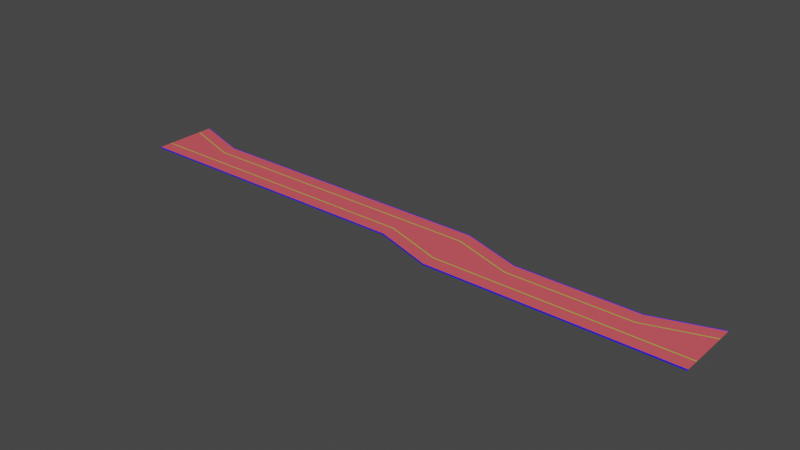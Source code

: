 # Source: PisoHuettListo_02.blend  (saved by Blender 3.3.6; exported with 4.5.12 LTS)
import bpy
from mathutils import Matrix  # noqa: F401  (used for matrix-valued properties, if any)

bpy.ops.wm.read_factory_settings(use_empty=True)
scene = bpy.context.scene
scene.name = 'Scene'

# ---- collections
col_collection = bpy.data.collections.new('Collection'); scene.collection.children.link(col_collection)

# ---- materials (node trees are filled in below, after node groups)
mat_neon_amarillo = bpy.data.materials.new('Neon Amarillo')
mat_neon_amarillo.use_transparent_shadow = False
mat_piso = bpy.data.materials.new('Piso')
mat_piso.use_transparent_shadow = False
mat_neon_azul = bpy.data.materials.new('Neon Azul')
mat_neon_azul.use_transparent_shadow = False

# ---- material node trees
mat_neon_amarillo.use_nodes = True; mat_neon_amarillo.node_tree.nodes.clear()
_N = mat_neon_amarillo.node_tree.nodes; _L = mat_neon_amarillo.node_tree.links
n0 = _N.new('ShaderNodeBsdfPrincipled'); n0.name = 'Principled BSDF'; n0.location = (10, 300)
n0.distribution = 'GGX'
n0.subsurface_method = 'RANDOM_WALK_SKIN'
n0.inputs[0].default_value = (0.002179, 0.8, 0.008792, 1.0)
n0.inputs[3].default_value = 1.45
n0.inputs[27].default_value = (0.0, 0.0, 0.0, 1.0)
n0.inputs[28].default_value = 1.0
n1 = _N.new('ShaderNodeOutputMaterial'); n1.name = 'Material Output'; n1.location = (300, 300)
_L.new(n0.outputs[0], n1.inputs[0])
n1.is_active_output = True
mat_piso.use_nodes = True; mat_piso.node_tree.nodes.clear()
_N = mat_piso.node_tree.nodes; _L = mat_piso.node_tree.links
n0 = _N.new('ShaderNodeBsdfPrincipled'); n0.name = 'Principled BSDF'; n0.location = (10, 300)
n0.distribution = 'GGX'
n0.subsurface_method = 'RANDOM_WALK_SKIN'
n0.inputs[0].default_value = (0.8, 0.1, 0.1219, 1.0)
n0.inputs[3].default_value = 1.45
n0.inputs[27].default_value = (0.0, 0.0, 0.0, 1.0)
n0.inputs[28].default_value = 1.0
n1 = _N.new('ShaderNodeOutputMaterial'); n1.name = 'Material Output'; n1.location = (300, 300)
_L.new(n0.outputs[0], n1.inputs[0])
n1.is_active_output = True
mat_neon_azul.use_nodes = True; mat_neon_azul.node_tree.nodes.clear()
_N = mat_neon_azul.node_tree.nodes; _L = mat_neon_azul.node_tree.links
n0 = _N.new('ShaderNodeBsdfPrincipled'); n0.name = 'Principled BSDF'; n0.location = (10, 300)
n0.distribution = 'GGX'
n0.subsurface_method = 'RANDOM_WALK_SKIN'
n0.inputs[0].default_value = (0.008774, 0.01388, 0.8, 1.0)
n0.inputs[3].default_value = 1.45
n0.inputs[27].default_value = (0.0, 0.0, 0.0, 1.0)
n0.inputs[28].default_value = 1.0
n1 = _N.new('ShaderNodeOutputMaterial'); n1.name = 'Material Output'; n1.location = (300, 300)
_L.new(n0.outputs[0], n1.inputs[0])
n1.is_active_output = True

# ---- world
world_world = bpy.data.worlds.new('World'); scene.world = world_world
world_world.use_nodes = True; world_world.node_tree.nodes.clear()
_N = world_world.node_tree.nodes; _L = world_world.node_tree.links
n0 = _N.new('ShaderNodeOutputWorld'); n0.name = 'World Output'; n0.location = (300, 300)
n1 = _N.new('ShaderNodeBackground'); n1.name = 'Background'; n1.location = (10, 300)
n1.inputs[0].default_value = (0.05088, 0.05088, 0.05088, 1.0)
_L.new(n1.outputs[0], n0.inputs[0])
n0.is_active_output = True
world_world.color = (0.05088, 0.05088, 0.05088)
world_world.use_sun_shadow = False
world_world.sun_shadow_jitter_overblur = 0.0

# ---- meshes
me_cube_012 = bpy.data.meshes.new('Cube.012')
me_cube_012.from_pydata([(-11.61, -8.753, 0.02361), (11.61, -8.753, 0.02361), (-11.61, -3.655, 0.02361), (-11.61, -8.753, 0.1196), (11.61, -8.753, 0.1196), (-11.61, -8.951, 0.1196), (11.61, -8.952, 0.1196), (-11.61, -8.951, 0.02361), (-11.61, -8.951, -0.3337), (11.61, -8.952, 0.02361), (11.61, -8.952, -0.3337), (11.61, -3.655, 0.02361), (-11.61, -3.394, 0.02361), (11.61, -3.394, 0.02361), (-11.61, 3.394, 0.02361), (-11.61, 3.655, 0.02361), (11.61, 3.394, 0.02361), (11.61, 3.655, 0.02361), (11.61, 8.753, 0.02361), (-11.61, 8.753, 0.02361), (11.61, 8.753, 0.1196), (-11.61, 8.753, 0.1196), (11.61, 8.952, 0.1196), (-11.61, 8.952, 0.1196), (11.61, 8.952, 0.02361), (-11.61, 8.952, 0.02361), (11.61, 8.952, -0.3337), (-11.61, 8.952, -0.3337)], [], [(1, 0, 3, 4), (0, 1, 11, 2), (5, 6, 4, 3), (7, 9, 6, 5), (8, 10, 9, 7), (2, 11, 13, 12), (14, 12, 13, 16), (15, 14, 16, 17), (19, 15, 17, 18), (18, 20, 21, 19), (23, 21, 20, 22), (25, 23, 22, 24), (27, 25, 24, 26)])
me_cube_012.polygons.foreach_set('material_index', [2, 1, 2, 2, 2, 0, 1, 0, 1, 2, 2, 2, 2])
_uv = me_cube_012.uv_layers.new(name='UVMap')
_uv.uv.foreach_set('vector', [0.6332, 0.75, 0.6332, 0.5, 0.6332, 0.5, 0.6332, 0.75, 0.6332, 0.5, 0.6332, 0.75, 0.6472, 0.75, 0.6472, 0.5, 0.625, 0.5, 0.625, 0.75, 0.6332, 0.75, 0.6332, 0.5, 0.625, 0.5, 0.625, 0.75, 0.625, 0.75, 0.625, 0.5, 0.375, 0.5, 0.375, 0.75, 0.625, 0.75, 0.625, 0.5, 0.6472, 0.5, 0.6472, 0.75, 0.6508, 0.75, 0.6508, 0.5, 0.6508, 0.5, 0.6508, 0.5, 0.6508, 0.75, 0.6508, 0.75, 0.6472, 0.5, 0.6508, 0.5, 0.6508, 0.75, 0.6472, 0.75, 0.6332, 0.5, 0.6472, 0.5, 0.6472, 0.75, 0.6332, 0.75, 0.6332, 0.75, 0.6332, 0.75, 0.6332, 0.5, 0.6332, 0.5, 0.625, 0.5, 0.6332, 0.5, 0.6332, 0.75, 0.625, 0.75, 0.625, 0.5, 0.625, 0.5, 0.625, 0.75, 0.625, 0.75, 0.375, 0.5, 0.625, 0.5, 0.625, 0.75, 0.375, 0.75])
me_cube_012.materials.append(mat_neon_amarillo)
me_cube_012.materials.append(mat_piso)
me_cube_012.materials.append(mat_neon_azul)
me_cube_012.update()
me_cube_013 = bpy.data.meshes.new('Cube.013')
me_cube_013.from_pydata([(11.61, -8.753, 0.02361), (34.83, -8.753, 0.02361), (11.61, -3.655, 0.02361), (11.61, -8.753, 0.1196), (34.83, -8.753, 0.1196), (11.61, -8.952, 0.1196), (34.83, -8.951, 0.1196), (11.61, -8.952, 0.02361), (11.61, -8.952, -0.3337), (34.83, -8.951, 0.02361), (34.83, -8.951, -0.3337), (34.83, -3.655, 0.02361), (11.61, -3.394, 0.02361), (34.83, -3.394, 0.02361), (11.61, 3.394, 0.02361), (11.61, 3.655, 0.02361), (34.83, 11.05, 0.02361), (34.83, 11.31, 0.02361), (34.83, 16.41, 0.02361), (11.61, 8.753, 0.02361), (34.83, 16.41, 0.1196), (11.61, 8.753, 0.1196), (34.83, 16.61, 0.1196), (11.61, 8.951, 0.1196), (34.83, 16.61, 0.02361), (11.61, 8.951, 0.02361), (34.83, 16.61, -0.3337), (11.61, 8.951, -0.3337)], [], [(1, 0, 3, 4), (0, 1, 11, 2), (5, 6, 4, 3), (7, 9, 6, 5), (8, 10, 9, 7), (2, 11, 13, 12), (14, 12, 13, 16), (15, 14, 16, 17), (19, 15, 17, 18), (18, 20, 21, 19), (23, 21, 20, 22), (25, 23, 22, 24), (27, 25, 24, 26)])
me_cube_013.polygons.foreach_set('material_index', [2, 1, 2, 2, 2, 0, 1, 0, 1, 2, 2, 2, 2])
_uv = me_cube_013.uv_layers.new(name='UVMap')
_uv.uv.foreach_set('vector', [0.6332, 0.75, 0.6332, 0.5, 0.6332, 0.5, 0.6332, 0.75, 0.6332, 0.5, 0.6332, 0.75, 0.6472, 0.75, 0.6472, 0.5, 0.625, 0.5, 0.625, 0.75, 0.6332, 0.75, 0.6332, 0.5, 0.625, 0.5, 0.625, 0.75, 0.625, 0.75, 0.625, 0.5, 0.375, 0.5, 0.375, 0.75, 0.625, 0.75, 0.625, 0.5, 0.6472, 0.5, 0.6472, 0.75, 0.6508, 0.75, 0.6508, 0.5, 0.6508, 0.5, 0.6508, 0.5, 0.6508, 0.75, 0.6508, 0.75, 0.6472, 0.5, 0.6508, 0.5, 0.6508, 0.75, 0.6472, 0.75, 0.6332, 0.5, 0.6472, 0.5, 0.6472, 0.75, 0.6332, 0.75, 0.6332, 0.75, 0.6332, 0.75, 0.6332, 0.5, 0.6332, 0.5, 0.625, 0.5, 0.6332, 0.5, 0.6332, 0.75, 0.625, 0.75, 0.625, 0.5, 0.625, 0.5, 0.625, 0.75, 0.625, 0.75, 0.375, 0.5, 0.625, 0.5, 0.625, 0.75, 0.375, 0.75])
me_cube_013.materials.append(mat_neon_amarillo)
me_cube_013.materials.append(mat_piso)
me_cube_013.materials.append(mat_neon_azul)
me_cube_013.update()
me_cube_001 = bpy.data.meshes.new('Cube.001')
me_cube_001.from_pydata([(-34.83, -8.753, 0.02361), (-11.61, -8.753, 0.02361), (-34.83, -3.655, 0.02361), (-34.83, -8.753, 0.1196), (-11.61, -8.753, 0.1196), (-34.83, -8.951, 0.1196), (-11.61, -8.952, 0.1196), (-34.83, -8.951, 0.02361), (-34.83, -8.951, -0.3337), (-11.61, -8.952, 0.02361), (-11.61, -8.952, -0.3337), (-11.61, -3.655, 0.02361), (-34.83, -3.394, 0.02361), (-11.61, -3.394, 0.02361), (-34.83, 3.394, 0.02361), (-34.83, 3.655, 0.02361), (-11.61, 3.394, 0.02361), (-11.61, 3.655, 0.02361), (-11.61, 8.753, 0.02361), (-34.83, 8.753, 0.02361), (-11.61, 8.753, 0.1196), (-34.83, 8.753, 0.1196), (-11.61, 8.952, 0.1196), (-34.83, 8.952, 0.1196), (-11.61, 8.952, 0.02361), (-34.83, 8.952, 0.02361), (-11.61, 8.952, -0.3337), (-34.83, 8.952, -0.3337)], [], [(1, 0, 3, 4), (0, 1, 11, 2), (5, 6, 4, 3), (7, 9, 6, 5), (8, 10, 9, 7), (2, 11, 13, 12), (14, 12, 13, 16), (15, 14, 16, 17), (19, 15, 17, 18), (18, 20, 21, 19), (23, 21, 20, 22), (25, 23, 22, 24), (27, 25, 24, 26)])
me_cube_001.polygons.foreach_set('material_index', [2, 1, 2, 2, 2, 0, 1, 0, 1, 2, 2, 2, 2])
_uv = me_cube_001.uv_layers.new(name='UVMap')
_uv.uv.foreach_set('vector', [0.6332, 0.75, 0.6332, 0.5, 0.6332, 0.5, 0.6332, 0.75, 0.6332, 0.5, 0.6332, 0.75, 0.6472, 0.75, 0.6472, 0.5, 0.625, 0.5, 0.625, 0.75, 0.6332, 0.75, 0.6332, 0.5, 0.625, 0.5, 0.625, 0.75, 0.625, 0.75, 0.625, 0.5, 0.375, 0.5, 0.375, 0.75, 0.625, 0.75, 0.625, 0.5, 0.6472, 0.5, 0.6472, 0.75, 0.6508, 0.75, 0.6508, 0.5, 0.6508, 0.5, 0.6508, 0.5, 0.6508, 0.75, 0.6508, 0.75, 0.6472, 0.5, 0.6508, 0.5, 0.6508, 0.75, 0.6472, 0.75, 0.6332, 0.5, 0.6472, 0.5, 0.6472, 0.75, 0.6332, 0.75, 0.6332, 0.75, 0.6332, 0.75, 0.6332, 0.5, 0.6332, 0.5, 0.625, 0.5, 0.6332, 0.5, 0.6332, 0.75, 0.625, 0.75, 0.625, 0.5, 0.625, 0.5, 0.625, 0.75, 0.625, 0.75, 0.375, 0.5, 0.625, 0.5, 0.625, 0.75, 0.375, 0.75])
me_cube_001.materials.append(mat_neon_amarillo)
me_cube_001.materials.append(mat_piso)
me_cube_001.materials.append(mat_neon_azul)
me_cube_001.update()
me_cube_002 = bpy.data.meshes.new('Cube.002')
me_cube_002.from_pydata([(-34.83, -8.753, 0.02361), (-58.05, -8.753, 0.02361), (-34.83, -3.655, 0.02361), (-34.83, -8.753, 0.1196), (-58.05, -8.753, 0.1196), (-34.83, -8.952, 0.1196), (-58.05, -8.951, 0.1196), (-34.83, -8.952, 0.02361), (-34.83, -8.952, -0.3337), (-58.05, -8.951, 0.02361), (-58.05, -8.951, -0.3337), (-58.05, -3.655, 0.02361), (-34.83, -3.394, 0.02361), (-58.05, -3.394, 0.02361), (-34.83, 3.394, 0.02361), (-34.83, 3.655, 0.02361), (-58.05, 11.05, 0.02361), (-58.05, 11.31, 0.02361), (-58.05, 16.41, 0.02361), (-34.83, 8.753, 0.02361), (-58.05, 16.41, 0.1196), (-34.83, 8.753, 0.1196), (-58.05, 16.61, 0.1196), (-34.83, 8.951, 0.1196), (-58.05, 16.61, 0.02361), (-34.83, 8.951, 0.02361), (-58.05, 16.61, -0.3337), (-34.83, 8.951, -0.3337)], [], [(1, 4, 3, 0), (0, 2, 11, 1), (5, 3, 4, 6), (7, 5, 6, 9), (8, 7, 9, 10), (2, 12, 13, 11), (14, 16, 13, 12), (15, 17, 16, 14), (19, 18, 17, 15), (18, 19, 21, 20), (23, 22, 20, 21), (25, 24, 22, 23), (27, 26, 24, 25)])
me_cube_002.polygons.foreach_set('material_index', [2, 1, 2, 2, 2, 0, 1, 0, 1, 2, 2, 2, 2])
_uv = me_cube_002.uv_layers.new(name='UVMap')
_uv.uv.foreach_set('vector', [0.6332, 0.75, 0.6332, 0.75, 0.6332, 0.5, 0.6332, 0.5, 0.6332, 0.5, 0.6472, 0.5, 0.6472, 0.75, 0.6332, 0.75, 0.625, 0.5, 0.6332, 0.5, 0.6332, 0.75, 0.625, 0.75, 0.625, 0.5, 0.625, 0.5, 0.625, 0.75, 0.625, 0.75, 0.375, 0.5, 0.625, 0.5, 0.625, 0.75, 0.375, 0.75, 0.6472, 0.5, 0.6508, 0.5, 0.6508, 0.75, 0.6472, 0.75, 0.6508, 0.5, 0.6508, 0.75, 0.6508, 0.75, 0.6508, 0.5, 0.6472, 0.5, 0.6472, 0.75, 0.6508, 0.75, 0.6508, 0.5, 0.6332, 0.5, 0.6332, 0.75, 0.6472, 0.75, 0.6472, 0.5, 0.6332, 0.75, 0.6332, 0.5, 0.6332, 0.5, 0.6332, 0.75, 0.625, 0.5, 0.625, 0.75, 0.6332, 0.75, 0.6332, 0.5, 0.625, 0.5, 0.625, 0.75, 0.625, 0.75, 0.625, 0.5, 0.375, 0.5, 0.375, 0.75, 0.625, 0.75, 0.625, 0.5])
me_cube_002.materials.append(mat_neon_amarillo)
me_cube_002.materials.append(mat_piso)
me_cube_002.materials.append(mat_neon_azul)
me_cube_002.update()
me_cube_003 = bpy.data.meshes.new('Cube.003')
me_cube_003.from_pydata([(-81.27, 16.41, 0.02361), (-58.05, 16.41, 0.02361), (-81.27, 11.31, 0.02361), (-81.27, 16.41, 0.1196), (-58.05, 16.41, 0.1196), (-81.27, 16.61, 0.1196), (-58.05, 16.61, 0.1196), (-81.27, 16.61, 0.02361), (-81.27, 16.61, -0.3337), (-58.05, 16.61, 0.02361), (-58.05, 16.61, -0.3337), (-58.05, 11.31, 0.02361), (-81.27, 11.05, 0.02361), (-58.05, 11.05, 0.02361), (-81.27, 4.262, 0.02361), (-81.27, 4.0, 0.02361), (-58.05, -3.394, 0.02361), (-58.05, -3.655, 0.02361), (-58.05, -8.753, 0.02361), (-81.27, -1.097, 0.02361), (-58.05, -8.753, 0.1196), (-81.27, -1.097, 0.1196), (-58.05, -8.952, 0.1196), (-81.27, -1.296, 0.1196), (-58.05, -8.952, 0.02361), (-81.27, -1.296, 0.02361), (-58.05, -8.952, -0.3337), (-81.27, -1.296, -0.3337)], [], [(1, 4, 3, 0), (0, 2, 11, 1), (5, 3, 4, 6), (7, 5, 6, 9), (8, 7, 9, 10), (2, 12, 13, 11), (14, 16, 13, 12), (15, 17, 16, 14), (19, 18, 17, 15), (18, 19, 21, 20), (23, 22, 20, 21), (25, 24, 22, 23), (27, 26, 24, 25)])
me_cube_003.polygons.foreach_set('material_index', [2, 1, 2, 2, 2, 0, 1, 0, 1, 2, 2, 2, 2])
_uv = me_cube_003.uv_layers.new(name='UVMap')
_uv.uv.foreach_set('vector', [0.6332, 0.75, 0.6332, 0.75, 0.6332, 0.5, 0.6332, 0.5, 0.6332, 0.5, 0.6472, 0.5, 0.6472, 0.75, 0.6332, 0.75, 0.625, 0.5, 0.6332, 0.5, 0.6332, 0.75, 0.625, 0.75, 0.625, 0.5, 0.625, 0.5, 0.625, 0.75, 0.625, 0.75, 0.375, 0.5, 0.625, 0.5, 0.625, 0.75, 0.375, 0.75, 0.6472, 0.5, 0.6508, 0.5, 0.6508, 0.75, 0.6472, 0.75, 0.6508, 0.5, 0.6508, 0.75, 0.6508, 0.75, 0.6508, 0.5, 0.6472, 0.5, 0.6472, 0.75, 0.6508, 0.75, 0.6508, 0.5, 0.6332, 0.5, 0.6332, 0.75, 0.6472, 0.75, 0.6472, 0.5, 0.6332, 0.75, 0.6332, 0.5, 0.6332, 0.5, 0.6332, 0.75, 0.625, 0.5, 0.625, 0.75, 0.6332, 0.75, 0.6332, 0.5, 0.625, 0.5, 0.625, 0.75, 0.625, 0.75, 0.625, 0.5, 0.375, 0.5, 0.375, 0.75, 0.625, 0.75, 0.625, 0.5])
me_cube_003.materials.append(mat_neon_amarillo)
me_cube_003.materials.append(mat_piso)
me_cube_003.materials.append(mat_neon_azul)
me_cube_003.update()
me_cube_004 = bpy.data.meshes.new('Cube.004')
me_cube_004.from_pydata([(-104.5, -1.097, 0.02361), (-81.27, -1.097, 0.02361), (-104.5, 4.0, 0.02361), (-104.5, -1.097, 0.1196), (-81.27, -1.097, 0.1196), (-104.5, -1.296, 0.1196), (-81.27, -1.296, 0.1196), (-104.5, -1.296, 0.02361), (-104.5, -1.296, -0.3337), (-81.27, -1.296, 0.02361), (-81.27, -1.296, -0.3337), (-81.27, 4.0, 0.02361), (-104.5, 4.262, 0.02361), (-81.27, 4.262, 0.02361), (-104.5, 11.05, 0.02361), (-104.5, 11.31, 0.02361), (-81.27, 11.05, 0.02361), (-81.27, 11.31, 0.02361), (-81.27, 16.41, 0.02361), (-104.5, 16.41, 0.02361), (-81.27, 16.41, 0.1196), (-104.5, 16.41, 0.1196), (-81.27, 16.61, 0.1196), (-104.5, 16.61, 0.1196), (-81.27, 16.61, 0.02361), (-104.5, 16.61, 0.02361), (-81.27, 16.61, -0.3337), (-104.5, 16.61, -0.3337)], [], [(1, 0, 3, 4), (0, 1, 11, 2), (5, 6, 4, 3), (7, 9, 6, 5), (8, 10, 9, 7), (2, 11, 13, 12), (14, 12, 13, 16), (15, 14, 16, 17), (19, 15, 17, 18), (18, 20, 21, 19), (23, 21, 20, 22), (25, 23, 22, 24), (27, 25, 24, 26)])
me_cube_004.polygons.foreach_set('material_index', [2, 1, 2, 2, 2, 0, 1, 0, 1, 2, 2, 2, 2])
_uv = me_cube_004.uv_layers.new(name='UVMap')
_uv.uv.foreach_set('vector', [0.6332, 0.75, 0.6332, 0.5, 0.6332, 0.5, 0.6332, 0.75, 0.6332, 0.5, 0.6332, 0.75, 0.6472, 0.75, 0.6472, 0.5, 0.625, 0.5, 0.625, 0.75, 0.6332, 0.75, 0.6332, 0.5, 0.625, 0.5, 0.625, 0.75, 0.625, 0.75, 0.625, 0.5, 0.375, 0.5, 0.375, 0.75, 0.625, 0.75, 0.625, 0.5, 0.6472, 0.5, 0.6472, 0.75, 0.6508, 0.75, 0.6508, 0.5, 0.6508, 0.5, 0.6508, 0.5, 0.6508, 0.75, 0.6508, 0.75, 0.6472, 0.5, 0.6508, 0.5, 0.6508, 0.75, 0.6472, 0.75, 0.6332, 0.5, 0.6472, 0.5, 0.6472, 0.75, 0.6332, 0.75, 0.6332, 0.75, 0.6332, 0.75, 0.6332, 0.5, 0.6332, 0.5, 0.625, 0.5, 0.6332, 0.5, 0.6332, 0.75, 0.625, 0.75, 0.625, 0.5, 0.625, 0.5, 0.625, 0.75, 0.625, 0.75, 0.375, 0.5, 0.625, 0.5, 0.625, 0.75, 0.375, 0.75])
me_cube_004.materials.append(mat_neon_amarillo)
me_cube_004.materials.append(mat_piso)
me_cube_004.materials.append(mat_neon_azul)
me_cube_004.update()
me_cube_005 = bpy.data.meshes.new('Cube.005')
me_cube_005.from_pydata([(-127.7, -1.097, 0.02361), (-104.5, -1.097, 0.02361), (-127.7, 4.0, 0.02361), (-127.7, -1.097, 0.1196), (-104.5, -1.097, 0.1196), (-127.7, -1.296, 0.1196), (-104.5, -1.296, 0.1196), (-127.7, -1.296, 0.02361), (-127.7, -1.296, -0.3337), (-104.5, -1.296, 0.02361), (-104.5, -1.296, -0.3337), (-104.5, 4.0, 0.02361), (-127.7, 4.262, 0.02361), (-104.5, 4.262, 0.02361), (-127.7, 11.05, 0.02361), (-127.7, 11.31, 0.02361), (-104.5, 11.05, 0.02361), (-104.5, 11.31, 0.02361), (-104.5, 16.41, 0.02361), (-127.7, 16.41, 0.02361), (-104.5, 16.41, 0.1196), (-127.7, 16.41, 0.1196), (-104.5, 16.61, 0.1196), (-127.7, 16.61, 0.1196), (-104.5, 16.61, 0.02361), (-127.7, 16.61, 0.02361), (-104.5, 16.61, -0.3337), (-127.7, 16.61, -0.3337)], [], [(1, 0, 3, 4), (0, 1, 11, 2), (5, 6, 4, 3), (7, 9, 6, 5), (8, 10, 9, 7), (2, 11, 13, 12), (14, 12, 13, 16), (15, 14, 16, 17), (19, 15, 17, 18), (18, 20, 21, 19), (23, 21, 20, 22), (25, 23, 22, 24), (27, 25, 24, 26)])
me_cube_005.polygons.foreach_set('material_index', [2, 1, 2, 2, 2, 0, 1, 0, 1, 2, 2, 2, 2])
_uv = me_cube_005.uv_layers.new(name='UVMap')
_uv.uv.foreach_set('vector', [0.6332, 0.75, 0.6332, 0.5, 0.6332, 0.5, 0.6332, 0.75, 0.6332, 0.5, 0.6332, 0.75, 0.6472, 0.75, 0.6472, 0.5, 0.625, 0.5, 0.625, 0.75, 0.6332, 0.75, 0.6332, 0.5, 0.625, 0.5, 0.625, 0.75, 0.625, 0.75, 0.625, 0.5, 0.375, 0.5, 0.375, 0.75, 0.625, 0.75, 0.625, 0.5, 0.6472, 0.5, 0.6472, 0.75, 0.6508, 0.75, 0.6508, 0.5, 0.6508, 0.5, 0.6508, 0.5, 0.6508, 0.75, 0.6508, 0.75, 0.6472, 0.5, 0.6508, 0.5, 0.6508, 0.75, 0.6472, 0.75, 0.6332, 0.5, 0.6472, 0.5, 0.6472, 0.75, 0.6332, 0.75, 0.6332, 0.75, 0.6332, 0.75, 0.6332, 0.5, 0.6332, 0.5, 0.625, 0.5, 0.6332, 0.5, 0.6332, 0.75, 0.625, 0.75, 0.625, 0.5, 0.625, 0.5, 0.625, 0.75, 0.625, 0.75, 0.375, 0.5, 0.625, 0.5, 0.625, 0.75, 0.375, 0.75])
me_cube_005.materials.append(mat_neon_amarillo)
me_cube_005.materials.append(mat_piso)
me_cube_005.materials.append(mat_neon_azul)
me_cube_005.update()
me_cube_006 = bpy.data.meshes.new('Cube.006')
me_cube_006.from_pydata([(-150.9, -1.097, 0.02361), (-127.7, -1.097, 0.02361), (-150.9, 4.0, 0.02361), (-150.9, -1.097, 0.1196), (-127.7, -1.097, 0.1196), (-150.9, -1.296, 0.1196), (-127.7, -1.296, 0.1196), (-150.9, -1.296, 0.02361), (-150.9, -1.296, -0.3337), (-127.7, -1.296, 0.02361), (-127.7, -1.296, -0.3337), (-127.7, 4.0, 0.02361), (-150.9, 4.262, 0.02361), (-127.7, 4.262, 0.02361), (-150.9, 11.05, 0.02361), (-150.9, 11.31, 0.02361), (-127.7, 11.05, 0.02361), (-127.7, 11.31, 0.02361), (-127.7, 16.41, 0.02361), (-150.9, 16.41, 0.02361), (-127.7, 16.41, 0.1196), (-150.9, 16.41, 0.1196), (-127.7, 16.61, 0.1196), (-150.9, 16.61, 0.1196), (-127.7, 16.61, 0.02361), (-150.9, 16.61, 0.02361), (-127.7, 16.61, -0.3337), (-150.9, 16.61, -0.3337)], [], [(1, 0, 3, 4), (0, 1, 11, 2), (5, 6, 4, 3), (7, 9, 6, 5), (8, 10, 9, 7), (2, 11, 13, 12), (14, 12, 13, 16), (15, 14, 16, 17), (19, 15, 17, 18), (18, 20, 21, 19), (23, 21, 20, 22), (25, 23, 22, 24), (27, 25, 24, 26)])
me_cube_006.polygons.foreach_set('material_index', [2, 1, 2, 2, 2, 0, 1, 0, 1, 2, 2, 2, 2])
_uv = me_cube_006.uv_layers.new(name='UVMap')
_uv.uv.foreach_set('vector', [0.6332, 0.75, 0.6332, 0.5, 0.6332, 0.5, 0.6332, 0.75, 0.6332, 0.5, 0.6332, 0.75, 0.6472, 0.75, 0.6472, 0.5, 0.625, 0.5, 0.625, 0.75, 0.6332, 0.75, 0.6332, 0.5, 0.625, 0.5, 0.625, 0.75, 0.625, 0.75, 0.625, 0.5, 0.375, 0.5, 0.375, 0.75, 0.625, 0.75, 0.625, 0.5, 0.6472, 0.5, 0.6472, 0.75, 0.6508, 0.75, 0.6508, 0.5, 0.6508, 0.5, 0.6508, 0.5, 0.6508, 0.75, 0.6508, 0.75, 0.6472, 0.5, 0.6508, 0.5, 0.6508, 0.75, 0.6472, 0.75, 0.6332, 0.5, 0.6472, 0.5, 0.6472, 0.75, 0.6332, 0.75, 0.6332, 0.75, 0.6332, 0.75, 0.6332, 0.5, 0.6332, 0.5, 0.625, 0.5, 0.6332, 0.5, 0.6332, 0.75, 0.625, 0.75, 0.625, 0.5, 0.625, 0.5, 0.625, 0.75, 0.625, 0.75, 0.375, 0.5, 0.625, 0.5, 0.625, 0.75, 0.375, 0.75])
me_cube_006.materials.append(mat_neon_amarillo)
me_cube_006.materials.append(mat_piso)
me_cube_006.materials.append(mat_neon_azul)
me_cube_006.update()
me_cube_007 = bpy.data.meshes.new('Cube.007')
me_cube_007.from_pydata([(-174.1, -1.097, 0.02361), (-150.9, -1.097, 0.02361), (-174.1, 4.0, 0.02361), (-174.1, -1.097, 0.1196), (-150.9, -1.097, 0.1196), (-174.1, -1.296, 0.1196), (-150.9, -1.296, 0.1196), (-174.1, -1.296, 0.02361), (-174.1, -1.296, -0.3337), (-150.9, -1.296, 0.02361), (-150.9, -1.296, -0.3337), (-150.9, 4.0, 0.02361), (-174.1, 4.262, 0.02361), (-150.9, 4.262, 0.02361), (-174.1, 11.05, 0.02361), (-174.1, 11.31, 0.02361), (-150.9, 11.05, 0.02361), (-150.9, 11.31, 0.02361), (-150.9, 16.41, 0.02361), (-174.1, 16.41, 0.02361), (-150.9, 16.41, 0.1196), (-174.1, 16.41, 0.1196), (-150.9, 16.61, 0.1196), (-174.1, 16.61, 0.1196), (-150.9, 16.61, 0.02361), (-174.1, 16.61, 0.02361), (-150.9, 16.61, -0.3337), (-174.1, 16.61, -0.3337)], [], [(1, 0, 3, 4), (0, 1, 11, 2), (5, 6, 4, 3), (7, 9, 6, 5), (8, 10, 9, 7), (2, 11, 13, 12), (14, 12, 13, 16), (15, 14, 16, 17), (19, 15, 17, 18), (18, 20, 21, 19), (23, 21, 20, 22), (25, 23, 22, 24), (27, 25, 24, 26)])
me_cube_007.polygons.foreach_set('material_index', [2, 1, 2, 2, 2, 0, 1, 0, 1, 2, 2, 2, 2])
_uv = me_cube_007.uv_layers.new(name='UVMap')
_uv.uv.foreach_set('vector', [0.6332, 0.75, 0.6332, 0.5, 0.6332, 0.5, 0.6332, 0.75, 0.6332, 0.5, 0.6332, 0.75, 0.6472, 0.75, 0.6472, 0.5, 0.625, 0.5, 0.625, 0.75, 0.6332, 0.75, 0.6332, 0.5, 0.625, 0.5, 0.625, 0.75, 0.625, 0.75, 0.625, 0.5, 0.375, 0.5, 0.375, 0.75, 0.625, 0.75, 0.625, 0.5, 0.6472, 0.5, 0.6472, 0.75, 0.6508, 0.75, 0.6508, 0.5, 0.6508, 0.5, 0.6508, 0.5, 0.6508, 0.75, 0.6508, 0.75, 0.6472, 0.5, 0.6508, 0.5, 0.6508, 0.75, 0.6472, 0.75, 0.6332, 0.5, 0.6472, 0.5, 0.6472, 0.75, 0.6332, 0.75, 0.6332, 0.75, 0.6332, 0.75, 0.6332, 0.5, 0.6332, 0.5, 0.625, 0.5, 0.6332, 0.5, 0.6332, 0.75, 0.625, 0.75, 0.625, 0.5, 0.625, 0.5, 0.625, 0.75, 0.625, 0.75, 0.375, 0.5, 0.625, 0.5, 0.625, 0.75, 0.375, 0.75])
me_cube_007.materials.append(mat_neon_amarillo)
me_cube_007.materials.append(mat_piso)
me_cube_007.materials.append(mat_neon_azul)
me_cube_007.update()
me_cube_008 = bpy.data.meshes.new('Cube.008')
me_cube_008.from_pydata([(-174.1, -1.097, 0.02361), (-197.4, -1.097, 0.02361), (-174.1, 4.0, 0.02361), (-174.1, -1.097, 0.1196), (-197.4, -1.097, 0.1196), (-174.1, -1.296, 0.1196), (-197.4, -1.296, 0.1196), (-174.1, -1.296, 0.02361), (-174.1, -1.296, -0.3337), (-197.4, -1.296, 0.02361), (-197.4, -1.296, -0.3337), (-197.4, 4.0, 0.02361), (-174.1, 4.262, 0.02361), (-197.4, 4.262, 0.02361), (-174.1, 11.05, 0.02361), (-174.1, 11.31, 0.02361), (-197.4, 18.71, 0.02361), (-197.4, 18.97, 0.02361), (-197.4, 24.07, 0.02361), (-174.1, 16.41, 0.02361), (-197.4, 24.07, 0.1196), (-174.1, 16.41, 0.1196), (-197.4, 24.26, 0.1196), (-174.1, 16.61, 0.1196), (-197.4, 24.26, 0.02361), (-174.1, 16.61, 0.02361), (-197.4, 24.26, -0.3337), (-174.1, 16.61, -0.3337)], [], [(1, 4, 3, 0), (0, 2, 11, 1), (5, 3, 4, 6), (7, 5, 6, 9), (8, 7, 9, 10), (2, 12, 13, 11), (14, 16, 13, 12), (15, 17, 16, 14), (19, 18, 17, 15), (18, 19, 21, 20), (23, 22, 20, 21), (25, 24, 22, 23), (27, 26, 24, 25)])
me_cube_008.polygons.foreach_set('material_index', [2, 1, 2, 2, 2, 0, 1, 0, 1, 2, 2, 2, 2])
_uv = me_cube_008.uv_layers.new(name='UVMap')
_uv.uv.foreach_set('vector', [0.6332, 0.75, 0.6332, 0.75, 0.6332, 0.5, 0.6332, 0.5, 0.6332, 0.5, 0.6472, 0.5, 0.6472, 0.75, 0.6332, 0.75, 0.625, 0.5, 0.6332, 0.5, 0.6332, 0.75, 0.625, 0.75, 0.625, 0.5, 0.625, 0.5, 0.625, 0.75, 0.625, 0.75, 0.375, 0.5, 0.625, 0.5, 0.625, 0.75, 0.375, 0.75, 0.6472, 0.5, 0.6508, 0.5, 0.6508, 0.75, 0.6472, 0.75, 0.6508, 0.5, 0.6508, 0.75, 0.6508, 0.75, 0.6508, 0.5, 0.6472, 0.5, 0.6472, 0.75, 0.6508, 0.75, 0.6508, 0.5, 0.6332, 0.5, 0.6332, 0.75, 0.6472, 0.75, 0.6472, 0.5, 0.6332, 0.75, 0.6332, 0.5, 0.6332, 0.5, 0.6332, 0.75, 0.625, 0.5, 0.625, 0.75, 0.6332, 0.75, 0.6332, 0.5, 0.625, 0.5, 0.625, 0.75, 0.625, 0.75, 0.625, 0.5, 0.375, 0.5, 0.375, 0.75, 0.625, 0.75, 0.625, 0.5])
me_cube_008.materials.append(mat_neon_amarillo)
me_cube_008.materials.append(mat_piso)
me_cube_008.materials.append(mat_neon_azul)
me_cube_008.update()

# ---- objects
ob_cube_010 = bpy.data.objects.new('Cube.010', me_cube_012)
ob_cube_005 = bpy.data.objects.new('Cube.005', me_cube_013)
ob_cube_001 = bpy.data.objects.new('Cube.001', me_cube_001)
ob_cube_002 = bpy.data.objects.new('Cube.002', me_cube_002)
ob_cube_003 = bpy.data.objects.new('Cube.003', me_cube_003)
ob_cube_004 = bpy.data.objects.new('Cube.004', me_cube_004)
ob_cube_006 = bpy.data.objects.new('Cube.006', me_cube_005)
ob_cube_007 = bpy.data.objects.new('Cube.007', me_cube_006)
ob_cube_008 = bpy.data.objects.new('Cube.008', me_cube_007)
ob_cube_009 = bpy.data.objects.new('Cube.009', me_cube_008)

# ---- transforms, parenting, visibility, modifiers, constraints
ob_cube_010.location = (0.0, 0.0, 0.0)
ob_cube_005.location = (0.0, 0.0, 0.0)
ob_cube_001.location = (0.0, 0.0, 0.0)
ob_cube_002.location = (0.0, 0.0, 0.0)
ob_cube_003.location = (0.0, 0.0, 0.0)
ob_cube_004.location = (0.0, 0.0, 0.0)
ob_cube_006.location = (0.0, 0.0, 0.0)
ob_cube_007.location = (0.0, 0.0, 0.0)
ob_cube_008.location = (0.0, 0.0, 0.0)
ob_cube_009.location = (0.0, 0.0, 0.0)

# ---- collection membership
col_collection.objects.link(ob_cube_010)
col_collection.objects.link(ob_cube_005)
col_collection.objects.link(ob_cube_001)
col_collection.objects.link(ob_cube_002)
col_collection.objects.link(ob_cube_003)
col_collection.objects.link(ob_cube_004)
col_collection.objects.link(ob_cube_006)
col_collection.objects.link(ob_cube_007)
col_collection.objects.link(ob_cube_008)
col_collection.objects.link(ob_cube_009)

# ---- scene / render settings (as saved in the file)
scene.frame_start = 1; scene.frame_end = 250; scene.frame_set(2)
scene.render.engine = 'BLENDER_EEVEE_NEXT'
scene.cycles.sampling_pattern = 'TABULATED_SOBOL'
scene.cycles.use_light_tree = False
scene.view_settings.view_transform = 'Filmic'
bpy.context.view_layer.update()

# ---- added for rendering (the .blend has no active camera and no usable light): camera, sun
cam_auto = bpy.data.cameras.new('AutoCamera')
cam_auto.lens = 50.0
cam_auto.sensor_width = 36.0
cam_auto.clip_end = 3808.64
ob_auto_camera = bpy.data.objects.new('AutoCamera', cam_auto)
scene.collection.objects.link(ob_auto_camera)
ob_auto_camera.location = (135.75, -252.765, 173.507)
ob_auto_camera.rotation_euler = (1.09748, -7.21219e-08, 0.694738)
scene.camera = ob_auto_camera
light_auto_sun = bpy.data.lights.new('AutoSun', 'SUN')
light_auto_sun.energy = 3.0
light_auto_sun.angle = 0.0523599
ob_auto_sun = bpy.data.objects.new('AutoSun', light_auto_sun)
scene.collection.objects.link(ob_auto_sun)
ob_auto_sun.rotation_euler = (0.872665, 0.174533, 0.523599)
bpy.context.view_layer.update()
